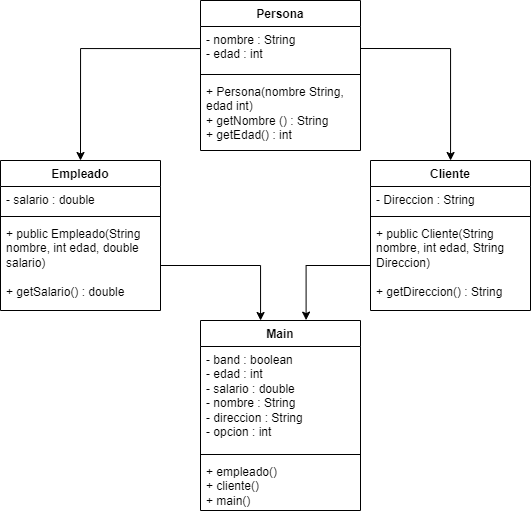

The diagram above was exported from draw.io. Its source (the exported page's mxGraphModel, read from the mxfile embedded in the PNG):
<mxGraphModel dx="1035" dy="551" grid="1" gridSize="10" guides="1" tooltips="1" connect="1" arrows="1" fold="1" page="1" pageScale="1" pageWidth="827" pageHeight="1169" math="0" shadow="0">
  <root>
    <mxCell id="0" />
    <mxCell id="1" parent="0" />
    <mxCell id="ZUIlhbPO6r6b1tFloeMR-5" value="Persona" style="swimlane;fontStyle=1;align=center;verticalAlign=top;childLayout=stackLayout;horizontal=1;startSize=26;horizontalStack=0;resizeParent=1;resizeParentMax=0;resizeLast=0;collapsible=1;marginBottom=0;whiteSpace=wrap;html=1;" vertex="1" parent="1">
      <mxGeometry x="350" y="140" width="160" height="150" as="geometry" />
    </mxCell>
    <mxCell id="ZUIlhbPO6r6b1tFloeMR-6" value="- nombre : String&lt;div&gt;- edad : int&lt;/div&gt;" style="text;strokeColor=none;fillColor=none;align=left;verticalAlign=top;spacingLeft=4;spacingRight=4;overflow=hidden;rotatable=0;points=[[0,0.5],[1,0.5]];portConstraint=eastwest;whiteSpace=wrap;html=1;" vertex="1" parent="ZUIlhbPO6r6b1tFloeMR-5">
      <mxGeometry y="26" width="160" height="44" as="geometry" />
    </mxCell>
    <mxCell id="ZUIlhbPO6r6b1tFloeMR-7" value="" style="line;strokeWidth=1;fillColor=none;align=left;verticalAlign=middle;spacingTop=-1;spacingLeft=3;spacingRight=3;rotatable=0;labelPosition=right;points=[];portConstraint=eastwest;strokeColor=inherit;" vertex="1" parent="ZUIlhbPO6r6b1tFloeMR-5">
      <mxGeometry y="70" width="160" height="8" as="geometry" />
    </mxCell>
    <mxCell id="ZUIlhbPO6r6b1tFloeMR-8" value="+ Persona(nombre String, edad int)&lt;div&gt;+ getNombre () : String&lt;/div&gt;&lt;div&gt;+ getEdad() : int&lt;/div&gt;" style="text;strokeColor=none;fillColor=none;align=left;verticalAlign=top;spacingLeft=4;spacingRight=4;overflow=hidden;rotatable=0;points=[[0,0.5],[1,0.5]];portConstraint=eastwest;whiteSpace=wrap;html=1;" vertex="1" parent="ZUIlhbPO6r6b1tFloeMR-5">
      <mxGeometry y="78" width="160" height="72" as="geometry" />
    </mxCell>
    <mxCell id="ZUIlhbPO6r6b1tFloeMR-9" value="Empleado" style="swimlane;fontStyle=1;align=center;verticalAlign=top;childLayout=stackLayout;horizontal=1;startSize=26;horizontalStack=0;resizeParent=1;resizeParentMax=0;resizeLast=0;collapsible=1;marginBottom=0;whiteSpace=wrap;html=1;" vertex="1" parent="1">
      <mxGeometry x="150" y="300" width="160" height="150" as="geometry" />
    </mxCell>
    <mxCell id="ZUIlhbPO6r6b1tFloeMR-10" value="- salario : double" style="text;strokeColor=none;fillColor=none;align=left;verticalAlign=top;spacingLeft=4;spacingRight=4;overflow=hidden;rotatable=0;points=[[0,0.5],[1,0.5]];portConstraint=eastwest;whiteSpace=wrap;html=1;" vertex="1" parent="ZUIlhbPO6r6b1tFloeMR-9">
      <mxGeometry y="26" width="160" height="26" as="geometry" />
    </mxCell>
    <mxCell id="ZUIlhbPO6r6b1tFloeMR-11" value="" style="line;strokeWidth=1;fillColor=none;align=left;verticalAlign=middle;spacingTop=-1;spacingLeft=3;spacingRight=3;rotatable=0;labelPosition=right;points=[];portConstraint=eastwest;strokeColor=inherit;" vertex="1" parent="ZUIlhbPO6r6b1tFloeMR-9">
      <mxGeometry y="52" width="160" height="8" as="geometry" />
    </mxCell>
    <mxCell id="ZUIlhbPO6r6b1tFloeMR-12" value="+ public Empleado(String nombre, int edad, double salario)&lt;div&gt;&lt;br&gt;&lt;/div&gt;&lt;div&gt;+ getSalario() : double&lt;/div&gt;&lt;div&gt;&lt;br&gt;&lt;/div&gt;" style="text;strokeColor=none;fillColor=none;align=left;verticalAlign=top;spacingLeft=4;spacingRight=4;overflow=hidden;rotatable=0;points=[[0,0.5],[1,0.5]];portConstraint=eastwest;whiteSpace=wrap;html=1;" vertex="1" parent="ZUIlhbPO6r6b1tFloeMR-9">
      <mxGeometry y="60" width="160" height="90" as="geometry" />
    </mxCell>
    <mxCell id="ZUIlhbPO6r6b1tFloeMR-14" value="Cliente" style="swimlane;fontStyle=1;align=center;verticalAlign=top;childLayout=stackLayout;horizontal=1;startSize=26;horizontalStack=0;resizeParent=1;resizeParentMax=0;resizeLast=0;collapsible=1;marginBottom=0;whiteSpace=wrap;html=1;" vertex="1" parent="1">
      <mxGeometry x="520" y="300" width="160" height="150" as="geometry" />
    </mxCell>
    <mxCell id="ZUIlhbPO6r6b1tFloeMR-15" value="- Direccion : String" style="text;strokeColor=none;fillColor=none;align=left;verticalAlign=top;spacingLeft=4;spacingRight=4;overflow=hidden;rotatable=0;points=[[0,0.5],[1,0.5]];portConstraint=eastwest;whiteSpace=wrap;html=1;" vertex="1" parent="ZUIlhbPO6r6b1tFloeMR-14">
      <mxGeometry y="26" width="160" height="26" as="geometry" />
    </mxCell>
    <mxCell id="ZUIlhbPO6r6b1tFloeMR-16" value="" style="line;strokeWidth=1;fillColor=none;align=left;verticalAlign=middle;spacingTop=-1;spacingLeft=3;spacingRight=3;rotatable=0;labelPosition=right;points=[];portConstraint=eastwest;strokeColor=inherit;" vertex="1" parent="ZUIlhbPO6r6b1tFloeMR-14">
      <mxGeometry y="52" width="160" height="8" as="geometry" />
    </mxCell>
    <mxCell id="ZUIlhbPO6r6b1tFloeMR-17" value="+ public Cliente(String nombre, int edad, String Direccion)&lt;div&gt;&lt;br&gt;&lt;/div&gt;&lt;div&gt;+ getDireccion() : String&lt;/div&gt;&lt;div&gt;&lt;br&gt;&lt;/div&gt;" style="text;strokeColor=none;fillColor=none;align=left;verticalAlign=top;spacingLeft=4;spacingRight=4;overflow=hidden;rotatable=0;points=[[0,0.5],[1,0.5]];portConstraint=eastwest;whiteSpace=wrap;html=1;" vertex="1" parent="ZUIlhbPO6r6b1tFloeMR-14">
      <mxGeometry y="60" width="160" height="90" as="geometry" />
    </mxCell>
    <mxCell id="ZUIlhbPO6r6b1tFloeMR-22" value="Main" style="swimlane;fontStyle=1;align=center;verticalAlign=top;childLayout=stackLayout;horizontal=1;startSize=26;horizontalStack=0;resizeParent=1;resizeParentMax=0;resizeLast=0;collapsible=1;marginBottom=0;whiteSpace=wrap;html=1;" vertex="1" parent="1">
      <mxGeometry x="350" y="460" width="160" height="190" as="geometry" />
    </mxCell>
    <mxCell id="ZUIlhbPO6r6b1tFloeMR-23" value="- band : boolean&lt;div&gt;- edad : int&lt;/div&gt;&lt;div&gt;- salario : double&lt;/div&gt;&lt;div&gt;- nombre : String&lt;/div&gt;&lt;div&gt;- direccion : String&lt;/div&gt;&lt;div&gt;- opcion : int&lt;/div&gt;" style="text;strokeColor=none;fillColor=none;align=left;verticalAlign=top;spacingLeft=4;spacingRight=4;overflow=hidden;rotatable=0;points=[[0,0.5],[1,0.5]];portConstraint=eastwest;whiteSpace=wrap;html=1;" vertex="1" parent="ZUIlhbPO6r6b1tFloeMR-22">
      <mxGeometry y="26" width="160" height="104" as="geometry" />
    </mxCell>
    <mxCell id="ZUIlhbPO6r6b1tFloeMR-24" value="" style="line;strokeWidth=1;fillColor=none;align=left;verticalAlign=middle;spacingTop=-1;spacingLeft=3;spacingRight=3;rotatable=0;labelPosition=right;points=[];portConstraint=eastwest;strokeColor=inherit;" vertex="1" parent="ZUIlhbPO6r6b1tFloeMR-22">
      <mxGeometry y="130" width="160" height="8" as="geometry" />
    </mxCell>
    <mxCell id="ZUIlhbPO6r6b1tFloeMR-25" value="+ empleado()&lt;div&gt;+ cliente()&lt;/div&gt;&lt;div&gt;+ main()&lt;/div&gt;" style="text;strokeColor=none;fillColor=none;align=left;verticalAlign=top;spacingLeft=4;spacingRight=4;overflow=hidden;rotatable=0;points=[[0,0.5],[1,0.5]];portConstraint=eastwest;whiteSpace=wrap;html=1;" vertex="1" parent="ZUIlhbPO6r6b1tFloeMR-22">
      <mxGeometry y="138" width="160" height="52" as="geometry" />
    </mxCell>
    <mxCell id="ZUIlhbPO6r6b1tFloeMR-26" style="edgeStyle=orthogonalEdgeStyle;rounded=0;orthogonalLoop=1;jettySize=auto;html=1;entryX=0.5;entryY=0;entryDx=0;entryDy=0;" edge="1" parent="1" source="ZUIlhbPO6r6b1tFloeMR-6" target="ZUIlhbPO6r6b1tFloeMR-9">
      <mxGeometry relative="1" as="geometry" />
    </mxCell>
    <mxCell id="ZUIlhbPO6r6b1tFloeMR-27" style="edgeStyle=orthogonalEdgeStyle;rounded=0;orthogonalLoop=1;jettySize=auto;html=1;exitX=1;exitY=0.5;exitDx=0;exitDy=0;" edge="1" parent="1" source="ZUIlhbPO6r6b1tFloeMR-6" target="ZUIlhbPO6r6b1tFloeMR-14">
      <mxGeometry relative="1" as="geometry" />
    </mxCell>
    <mxCell id="ZUIlhbPO6r6b1tFloeMR-28" style="edgeStyle=orthogonalEdgeStyle;rounded=0;orthogonalLoop=1;jettySize=auto;html=1;" edge="1" parent="1" source="ZUIlhbPO6r6b1tFloeMR-12" target="ZUIlhbPO6r6b1tFloeMR-22">
      <mxGeometry relative="1" as="geometry">
        <Array as="points">
          <mxPoint x="410" y="405" />
        </Array>
      </mxGeometry>
    </mxCell>
    <mxCell id="ZUIlhbPO6r6b1tFloeMR-29" style="edgeStyle=orthogonalEdgeStyle;rounded=0;orthogonalLoop=1;jettySize=auto;html=1;entryX=0.66;entryY=-0.002;entryDx=0;entryDy=0;entryPerimeter=0;" edge="1" parent="1" source="ZUIlhbPO6r6b1tFloeMR-17" target="ZUIlhbPO6r6b1tFloeMR-22">
      <mxGeometry relative="1" as="geometry" />
    </mxCell>
  </root>
</mxGraphModel>